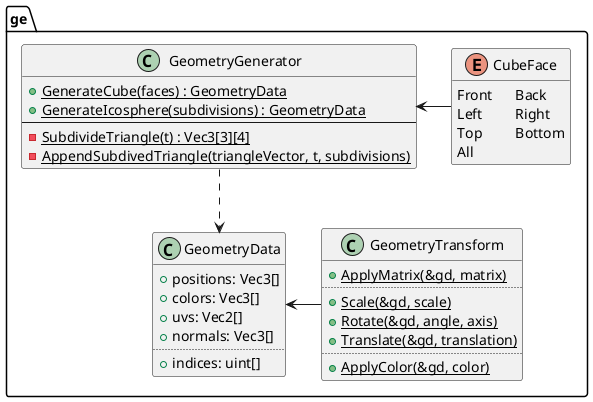

The diagram above was rendered by PlantUML. Its source (embedded in the PNG):
@startuml
set separator ::

enum ge::CubeFace {
	Front  	Back
	Left   	Right
	Top    	Bottom
	All
}
hide CubeFace methods

class ge::GeometryData {
	+positions: Vec3[]
	+colors: Vec3[]
	+uvs: Vec2[]
	+normals: Vec3[]
	..
	+indices: uint[]
}
hide GeometryData methods

class ge::GeometryGenerator {
	{static} +GenerateCube(faces) : GeometryData
	{static} +GenerateIcosphere(subdivisions) : GeometryData
	--
	{static} -SubdivideTriangle(t) : Vec3[3][4]
	{static} -AppendSubdivedTriangle(triangleVector, t, subdivisions)
}
hide GeometryGenerator fields

class ge::GeometryTransform {
	{static} +ApplyMatrix(&gd, matrix)
	..
	{static} +Scale(&gd, scale)
	{static} +Rotate(&gd, angle, axis)
	{static} +Translate(&gd, translation)
	..
	{static} +ApplyColor(&gd, color)
}
hide GeometryTransform fields

GeometryGenerator <-right- CubeFace

GeometryData <.up. GeometryGenerator
GeometryData <-right- GeometryTransform

@enduml